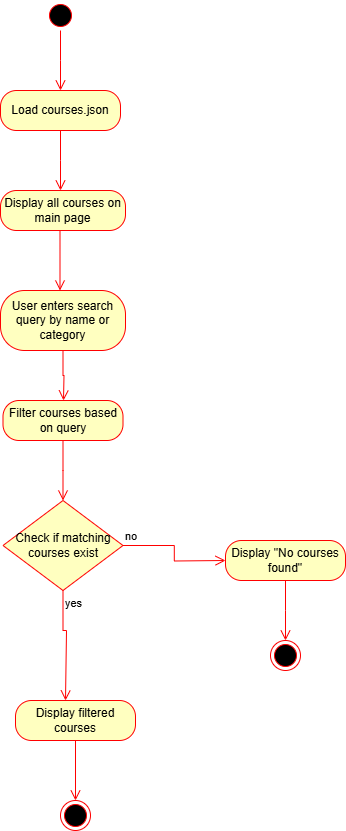

The diagram above was exported from draw.io. Its source (the exported page's mxGraphModel, read from the mxfile embedded in the PNG):
<mxGraphModel dx="1026" dy="501" grid="1" gridSize="10" guides="1" tooltips="1" connect="1" arrows="1" fold="1" page="1" pageScale="1" pageWidth="850" pageHeight="1100" math="0" shadow="0">
  <root>
    <mxCell id="0" />
    <mxCell id="1" parent="0" />
    <mxCell id="hjaoO8Y4FWV7O5_HyoDZ-1" value="" style="ellipse;html=1;shape=startState;fillColor=#000000;strokeColor=#ff0000;" vertex="1" parent="1">
      <mxGeometry x="370" y="40" width="30" height="30" as="geometry" />
    </mxCell>
    <mxCell id="hjaoO8Y4FWV7O5_HyoDZ-2" value="" style="edgeStyle=orthogonalEdgeStyle;html=1;verticalAlign=bottom;endArrow=open;endSize=8;strokeColor=#ff0000;rounded=0;" edge="1" source="hjaoO8Y4FWV7O5_HyoDZ-1" parent="1">
      <mxGeometry relative="1" as="geometry">
        <mxPoint x="385" y="130" as="targetPoint" />
      </mxGeometry>
    </mxCell>
    <mxCell id="hjaoO8Y4FWV7O5_HyoDZ-3" value="Load courses.json" style="rounded=1;whiteSpace=wrap;html=1;arcSize=40;fontColor=#000000;fillColor=#ffffc0;strokeColor=#ff0000;" vertex="1" parent="1">
      <mxGeometry x="325" y="130" width="120" height="40" as="geometry" />
    </mxCell>
    <mxCell id="hjaoO8Y4FWV7O5_HyoDZ-4" value="" style="edgeStyle=orthogonalEdgeStyle;html=1;verticalAlign=bottom;endArrow=open;endSize=8;strokeColor=#ff0000;rounded=0;" edge="1" source="hjaoO8Y4FWV7O5_HyoDZ-3" parent="1">
      <mxGeometry relative="1" as="geometry">
        <mxPoint x="385" y="230" as="targetPoint" />
      </mxGeometry>
    </mxCell>
    <mxCell id="hjaoO8Y4FWV7O5_HyoDZ-5" value="Display all courses on main page" style="rounded=1;whiteSpace=wrap;html=1;arcSize=40;fontColor=#000000;fillColor=#ffffc0;strokeColor=#ff0000;" vertex="1" parent="1">
      <mxGeometry x="325" y="230" width="125" height="40" as="geometry" />
    </mxCell>
    <mxCell id="hjaoO8Y4FWV7O5_HyoDZ-8" value="" style="edgeStyle=orthogonalEdgeStyle;html=1;verticalAlign=bottom;endArrow=open;endSize=8;strokeColor=#ff0000;rounded=0;" edge="1" parent="1">
      <mxGeometry relative="1" as="geometry">
        <mxPoint x="384.5" y="330" as="targetPoint" />
        <mxPoint x="384.5" y="270" as="sourcePoint" />
      </mxGeometry>
    </mxCell>
    <mxCell id="hjaoO8Y4FWV7O5_HyoDZ-10" value="User enters search query by name or category" style="rounded=1;whiteSpace=wrap;html=1;arcSize=40;fontColor=#000000;fillColor=#ffffc0;strokeColor=#ff0000;" vertex="1" parent="1">
      <mxGeometry x="325" y="330" width="125" height="60" as="geometry" />
    </mxCell>
    <mxCell id="hjaoO8Y4FWV7O5_HyoDZ-11" value="" style="edgeStyle=orthogonalEdgeStyle;html=1;verticalAlign=bottom;endArrow=open;endSize=8;strokeColor=#ff0000;rounded=0;" edge="1" source="hjaoO8Y4FWV7O5_HyoDZ-10" parent="1">
      <mxGeometry relative="1" as="geometry">
        <mxPoint x="388" y="440" as="targetPoint" />
      </mxGeometry>
    </mxCell>
    <mxCell id="hjaoO8Y4FWV7O5_HyoDZ-12" value="Filter courses based on query" style="rounded=1;whiteSpace=wrap;html=1;arcSize=40;fontColor=#000000;fillColor=#ffffc0;strokeColor=#ff0000;" vertex="1" parent="1">
      <mxGeometry x="327.5" y="440" width="120" height="40" as="geometry" />
    </mxCell>
    <mxCell id="hjaoO8Y4FWV7O5_HyoDZ-13" value="" style="edgeStyle=orthogonalEdgeStyle;html=1;verticalAlign=bottom;endArrow=open;endSize=8;strokeColor=#ff0000;rounded=0;" edge="1" source="hjaoO8Y4FWV7O5_HyoDZ-12" parent="1">
      <mxGeometry relative="1" as="geometry">
        <mxPoint x="387.5" y="540" as="targetPoint" />
      </mxGeometry>
    </mxCell>
    <mxCell id="hjaoO8Y4FWV7O5_HyoDZ-14" value="Check if matching courses exist" style="rhombus;whiteSpace=wrap;html=1;fontColor=#000000;fillColor=#ffffc0;strokeColor=#ff0000;" vertex="1" parent="1">
      <mxGeometry x="327.5" y="540" width="120" height="90" as="geometry" />
    </mxCell>
    <mxCell id="hjaoO8Y4FWV7O5_HyoDZ-15" value="no" style="edgeStyle=orthogonalEdgeStyle;html=1;align=left;verticalAlign=bottom;endArrow=open;endSize=8;strokeColor=#ff0000;rounded=0;" edge="1" source="hjaoO8Y4FWV7O5_HyoDZ-14" parent="1">
      <mxGeometry x="-1" relative="1" as="geometry">
        <mxPoint x="550" y="600" as="targetPoint" />
      </mxGeometry>
    </mxCell>
    <mxCell id="hjaoO8Y4FWV7O5_HyoDZ-16" value="yes" style="edgeStyle=orthogonalEdgeStyle;html=1;align=left;verticalAlign=top;endArrow=open;endSize=8;strokeColor=#ff0000;rounded=0;" edge="1" source="hjaoO8Y4FWV7O5_HyoDZ-14" parent="1">
      <mxGeometry x="-1" relative="1" as="geometry">
        <mxPoint x="390" y="740" as="targetPoint" />
        <Array as="points">
          <mxPoint x="388" y="670" />
          <mxPoint x="391" y="670" />
        </Array>
      </mxGeometry>
    </mxCell>
    <mxCell id="hjaoO8Y4FWV7O5_HyoDZ-18" value="Display &quot;No courses found&quot;" style="rounded=1;whiteSpace=wrap;html=1;arcSize=40;fontColor=#000000;fillColor=#ffffc0;strokeColor=#ff0000;" vertex="1" parent="1">
      <mxGeometry x="550" y="580" width="120" height="40" as="geometry" />
    </mxCell>
    <mxCell id="hjaoO8Y4FWV7O5_HyoDZ-19" value="" style="edgeStyle=orthogonalEdgeStyle;html=1;verticalAlign=bottom;endArrow=open;endSize=8;strokeColor=#ff0000;rounded=0;" edge="1" source="hjaoO8Y4FWV7O5_HyoDZ-18" parent="1">
      <mxGeometry relative="1" as="geometry">
        <mxPoint x="610" y="680" as="targetPoint" />
      </mxGeometry>
    </mxCell>
    <mxCell id="hjaoO8Y4FWV7O5_HyoDZ-20" value="" style="ellipse;html=1;shape=endState;fillColor=#000000;strokeColor=#ff0000;" vertex="1" parent="1">
      <mxGeometry x="595" y="680" width="30" height="30" as="geometry" />
    </mxCell>
    <mxCell id="hjaoO8Y4FWV7O5_HyoDZ-21" value="Display filtered courses" style="rounded=1;whiteSpace=wrap;html=1;arcSize=40;fontColor=#000000;fillColor=#ffffc0;strokeColor=#ff0000;" vertex="1" parent="1">
      <mxGeometry x="340" y="740" width="120" height="40" as="geometry" />
    </mxCell>
    <mxCell id="hjaoO8Y4FWV7O5_HyoDZ-22" value="" style="edgeStyle=orthogonalEdgeStyle;html=1;verticalAlign=bottom;endArrow=open;endSize=8;strokeColor=#ff0000;rounded=0;" edge="1" source="hjaoO8Y4FWV7O5_HyoDZ-21" parent="1" target="hjaoO8Y4FWV7O5_HyoDZ-23">
      <mxGeometry relative="1" as="geometry">
        <mxPoint x="400" y="840" as="targetPoint" />
      </mxGeometry>
    </mxCell>
    <mxCell id="hjaoO8Y4FWV7O5_HyoDZ-23" value="" style="ellipse;html=1;shape=endState;fillColor=#000000;strokeColor=#ff0000;" vertex="1" parent="1">
      <mxGeometry x="385" y="840" width="30" height="30" as="geometry" />
    </mxCell>
  </root>
</mxGraphModel>